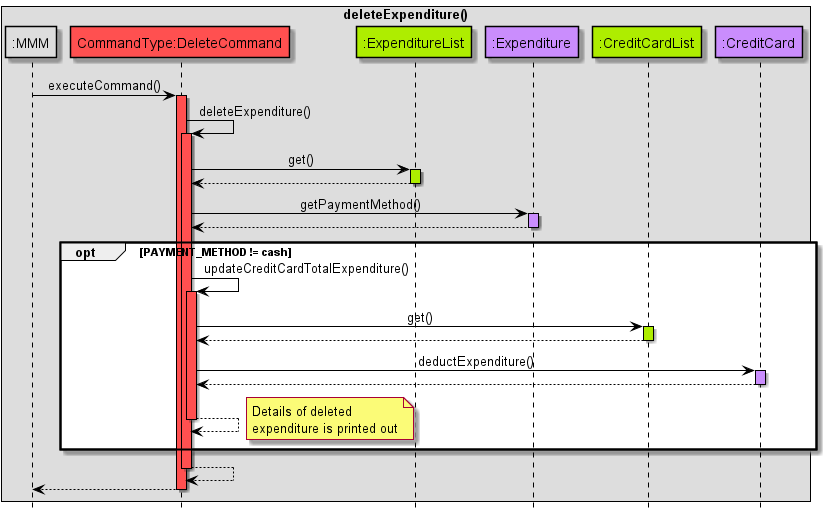

The diagram above was rendered by PlantUML. Its source (embedded in the PNG):
@startuml
!include Style.puml

hide footbox
skinparam sequenceMessageAlign center

skinparam sequence {
ArrowColor black
participantBorderColor black
LifelineBorderColor black
boxBorderColor black
}

box deleteExpenditure()
participant ":MMM" as MMM MMM_COLOUR
participant "CommandType:DeleteCommand" as C COMMANDS_COLOUR
participant ":ExpenditureList" as ExpenditureList DATA_COLOUR
participant ":Expenditure" as Expenditure USERFINANCIAL_COLOUR
participant ":CreditCardList" as CreditCardList DATA_COLOUR
participant ":CreditCard" as CreditCard USERFINANCIAL_COLOUR
end box

MMM -> C: executeCommand()
activate C COMMANDS_COLOUR

C -> C: deleteExpenditure()
activate C COMMANDS_COLOUR

C -> ExpenditureList: get()
activate ExpenditureList DATA_COLOUR
ExpenditureList --> C
deactivate ExpenditureList

C -> Expenditure: getPaymentMethod()
activate Expenditure USERFINANCIAL_COLOUR
Expenditure --> C
deactivate Expenditure

opt PAYMENT_METHOD != cash
C -> C: updateCreditCardTotalExpenditure()
activate C COMMANDS_COLOUR

C -> CreditCardList: get()
activate CreditCardList DATA_COLOUR
CreditCardList --> C
deactivate CreditCardList

C -> CreditCard: deductExpenditure()
activate CreditCard USERFINANCIAL_COLOUR
CreditCard --> C
deactivate CreditCard

C --> C
note right
Details of deleted
expenditure is printed out
end note
deactivate C
end

C --> C
deactivate C

C --> MMM
deactivate C

@enduml